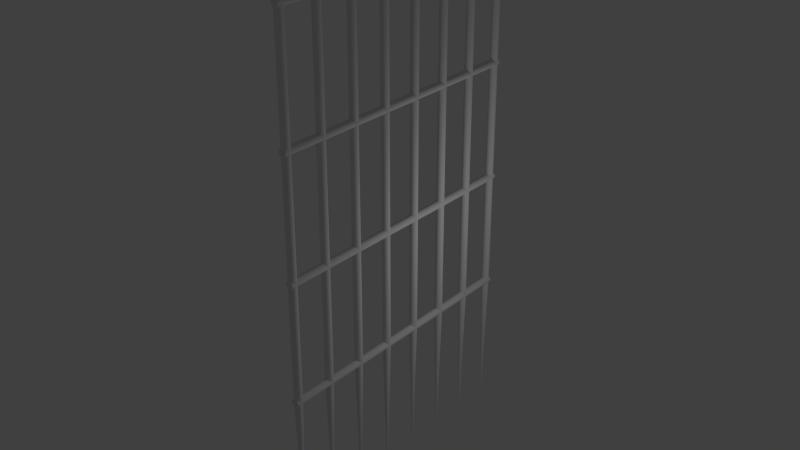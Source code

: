 # Source: Gate.blend  (saved by Blender 2.72.0; exported with 4.5.12 LTS)
import bpy
from mathutils import Matrix  # noqa: F401  (used for matrix-valued properties, if any)

bpy.ops.wm.read_factory_settings(use_empty=True)
scene = bpy.context.scene
scene.name = 'Scene'

# ---- collections
col_collection_1 = bpy.data.collections.new('Collection 1'); scene.collection.children.link(col_collection_1)

# ---- world
world_world = bpy.data.worlds.new('World'); scene.world = world_world
world_world.color = (0.05088, 0.05088, 0.05088)
world_world.use_sun_shadow = False
world_world.sun_shadow_jitter_overblur = 0.0
world_world.cycles.sampling_method = 'MANUAL'
world_world.cycles.sample_map_resolution = 256

# ---- lights
light_lamp = bpy.data.lights.new('Lamp', 'POINT')
light_lamp.transmission_factor = 0.0
light_lamp.cutoff_distance = 30.0
light_lamp.energy = 100.0
light_lamp.shadow_buffer_clip_start = 1.001
light_lamp.shadow_soft_size = 0.1
light_lamp.shadow_maximum_resolution = 0.006
light_lamp.use_absolute_resolution = True
light_lamp.cycles.use_multiple_importance_sampling = False

# ---- meshes
me_cylinder_006 = bpy.data.meshes.new('Cylinder.006')
me_cylinder_006.from_pydata([(-2.214e-07, -34.66, -1.0), (-2.214e-07, -34.66, 1.0), (0.1951, -34.68, -1.0), (0.1951, -34.68, 1.0), (0.3827, -34.74, -1.0), (0.3827, -34.74, 1.0), (0.5556, -34.83, -1.0), (0.5556, -34.83, 1.0), (0.7071, -34.95, -1.0), (0.7071, -34.95, 1.0), (0.8315, -35.1, -1.0), (0.8315, -35.1, 1.0), (0.9239, -35.28, -1.0), (0.9239, -35.28, 1.0), (0.9808, -35.46, -1.0), (0.9808, -35.46, 1.0), (1.0, -35.66, -1.0), (1.0, -35.66, 1.0), (0.9808, -35.85, -1.0), (0.9808, -35.85, 1.0), (0.9239, -36.04, -1.0), (0.9239, -36.04, 1.0), (0.8315, -36.21, -1.0), (0.8315, -36.21, 1.0), (0.7071, -36.37, -1.0), (0.7071, -36.37, 1.0), (0.5556, -36.49, -1.0), (0.5556, -36.49, 1.0), (0.3827, -36.58, -1.0), (0.3827, -36.58, 1.0), (0.1951, -36.64, -1.0), (0.1951, -36.64, 1.0), (-5.473e-07, -36.66, -1.0), (-5.473e-07, -36.66, 1.0), (-0.1951, -36.64, -1.0), (-0.1951, -36.64, 1.0), (-0.3827, -36.58, -1.0), (-0.3827, -36.58, 1.0), (-0.5556, -36.49, -1.0), (-0.5556, -36.49, 1.0), (-0.7071, -36.37, -1.0), (-0.7071, -36.37, 1.0), (-0.8315, -36.21, -1.0), (-0.8315, -36.21, 1.0), (-0.9239, -36.04, -1.0), (-0.9239, -36.04, 1.0), (-0.9808, -35.85, -1.0), (-0.9808, -35.85, 1.0), (-1.0, -35.66, -1.0), (-1.0, -35.66, 1.0), (-0.9808, -35.46, -1.0), (-0.9808, -35.46, 1.0), (-0.9239, -35.28, -1.0), (-0.9239, -35.28, 1.0), (-0.8315, -35.1, -1.0), (-0.8315, -35.1, 1.0), (-0.7071, -34.95, -1.0), (-0.7071, -34.95, 1.0), (-0.5556, -34.83, -1.0), (-0.5556, -34.83, 1.0), (-0.3827, -34.74, -1.0), (-0.3827, -34.74, 1.0), (-0.1951, -34.68, -1.0), (-0.1951, -34.68, 1.0), (6.528e-07, -35.66, -0.4444), (-0.1951, -35.66, -0.4439), (-0.3827, -35.66, -0.4423), (-0.5556, -35.66, -0.4398), (-0.7071, -35.66, -0.4363), (-0.8315, -35.66, -0.4321), (-0.9239, -35.66, -0.4273), (-0.9808, -35.66, -0.4221), (-1.0, -35.66, -0.4167), (-1.096e-06, -75.66, -0.4167), (-0.9808, -35.66, -0.4112), (-0.9239, -35.66, -0.406), (-0.8315, -35.66, -0.4012), (-0.7071, -35.66, -0.397), (-0.5556, -35.66, -0.3936), (-0.3827, -35.66, -0.391), (-0.1951, -35.66, -0.3894), (9.787e-07, -35.66, -0.3889), (0.1951, -35.66, -0.3894), (0.3827, -35.66, -0.391), (0.5556, -35.66, -0.3936), (0.7071, -35.66, -0.397), (0.8315, -35.66, -0.4012), (0.9239, -35.66, -0.406), (0.9808, -35.66, -0.4112), (1.0, -35.66, -0.4167), (0.9808, -35.66, -0.4221), (0.9239, -35.66, -0.4273), (0.8315, -35.66, -0.4321), (0.7071, -35.66, -0.4363), (0.5556, -35.66, -0.4398), (0.3827, -35.66, -0.4423), (0.1951, -35.66, -0.4439), (-2.214e-07, -35.66, -0.4444), (-2.214e-07, 64.34, -0.4444), (0.1951, -35.66, -0.4439), (0.1951, 64.34, -0.4439), (0.3827, -35.66, -0.4423), (0.3827, 64.34, -0.4423), (0.5556, -35.66, -0.4398), (0.5556, 64.34, -0.4398), (0.7071, -35.66, -0.4363), (0.7071, 64.34, -0.4363), (0.8315, -35.66, -0.4321), (0.8315, 64.34, -0.4321), (0.9239, -35.66, -0.4273), (0.9239, 64.34, -0.4273), (0.9808, -35.66, -0.4221), (0.9808, 64.34, -0.4221), (1.0, -35.66, -0.4167), (1.0, 64.34, -0.4167), (0.9808, -35.66, -0.4112), (0.9808, 64.34, -0.4112), (0.9239, -35.66, -0.406), (0.9239, 64.34, -0.406), (0.8315, -35.66, -0.4012), (0.8315, 64.34, -0.4012), (0.7071, -35.66, -0.397), (0.7071, 64.34, -0.397), (0.5556, -35.66, -0.3936), (0.5556, 64.34, -0.3936), (0.3827, -35.66, -0.391), (0.3827, 64.34, -0.391), (0.1951, -35.66, -0.3894), (0.1951, 64.34, -0.3894), (-5.473e-07, -35.66, -0.3889), (-5.473e-07, 64.34, -0.3889), (-0.1951, -35.66, -0.3894), (-0.1951, 64.34, -0.3894), (-0.3827, -35.66, -0.391), (-0.3827, 64.34, -0.391), (-0.5556, -35.66, -0.3936), (-0.5556, 64.34, -0.3936), (-0.7071, -35.66, -0.397), (-0.7071, 64.34, -0.397), (-0.8315, -35.66, -0.4012), (-0.8315, 64.34, -0.4012), (-0.9239, -35.66, -0.406), (-0.9239, 64.34, -0.406), (-0.9808, -35.66, -0.4112), (-0.9808, 64.34, -0.4112), (-1.0, -35.66, -0.4167), (-1.0, 64.34, -0.4167), (-0.9808, -35.66, -0.4221), (-0.9808, 64.34, -0.4221), (-0.9239, -35.66, -0.4273), (-0.9239, 64.34, -0.4273), (-0.8315, -35.66, -0.4321), (-0.8315, 64.34, -0.4321), (-0.7071, -35.66, -0.4363), (-0.7071, 64.34, -0.4363), (-0.5556, -35.66, -0.4398), (-0.5556, 64.34, -0.4398), (-0.3827, -35.66, -0.4423), (-0.3827, 64.34, -0.4423), (-0.1951, -35.66, -0.4439), (-0.1951, 64.34, -0.4439), (6.528e-07, -35.66, -0.1667), (-0.1951, -35.66, -0.1661), (-0.3827, -35.66, -0.1646), (-0.5556, -35.66, -0.162), (-0.7071, -35.66, -0.1585), (-0.8315, -35.66, -0.1543), (-0.9239, -35.66, -0.1495), (-0.9808, -35.66, -0.1443), (-1.0, -35.66, -0.1389), (-1.096e-06, -75.66, -0.1389), (-0.9808, -35.66, -0.1335), (-0.9239, -35.66, -0.1283), (-0.8315, -35.66, -0.1235), (-0.7071, -35.66, -0.1192), (-0.5556, -35.66, -0.1158), (-0.3827, -35.66, -0.1132), (-0.1951, -35.66, -0.1116), (9.787e-07, -35.66, -0.1111), (0.1951, -35.66, -0.1116), (0.3827, -35.66, -0.1132), (0.5556, -35.66, -0.1158), (0.7071, -35.66, -0.1192), (0.8315, -35.66, -0.1235), (0.9239, -35.66, -0.1283), (0.9808, -35.66, -0.1335), (1.0, -35.66, -0.1389), (0.9808, -35.66, -0.1443), (0.9239, -35.66, -0.1495), (0.8315, -35.66, -0.1543), (0.7071, -35.66, -0.1585), (0.5556, -35.66, -0.162), (0.3827, -35.66, -0.1646), (0.1951, -35.66, -0.1661), (-2.214e-07, -35.66, -0.1667), (-2.214e-07, 64.34, -0.1667), (0.1951, -35.66, -0.1661), (0.1951, 64.34, -0.1661), (0.3827, -35.66, -0.1646), (0.3827, 64.34, -0.1646), (0.5556, -35.66, -0.162), (0.5556, 64.34, -0.162), (0.7071, -35.66, -0.1585), (0.7071, 64.34, -0.1585), (0.8315, -35.66, -0.1543), (0.8315, 64.34, -0.1543), (0.9239, -35.66, -0.1495), (0.9239, 64.34, -0.1495), (0.9808, -35.66, -0.1443), (0.9808, 64.34, -0.1443), (1.0, -35.66, -0.1389), (1.0, 64.34, -0.1389), (0.9808, -35.66, -0.1335), (0.9808, 64.34, -0.1335), (0.9239, -35.66, -0.1283), (0.9239, 64.34, -0.1283), (0.8315, -35.66, -0.1235), (0.8315, 64.34, -0.1235), (0.7071, -35.66, -0.1192), (0.7071, 64.34, -0.1192), (0.5556, -35.66, -0.1158), (0.5556, 64.34, -0.1158), (0.3827, -35.66, -0.1132), (0.3827, 64.34, -0.1132), (0.1951, -35.66, -0.1116), (0.1951, 64.34, -0.1116), (-5.473e-07, -35.66, -0.1111), (-5.473e-07, 64.34, -0.1111), (-0.1951, -35.66, -0.1116), (-0.1951, 64.34, -0.1116), (-0.3827, -35.66, -0.1132), (-0.3827, 64.34, -0.1132), (-0.5556, -35.66, -0.1158), (-0.5556, 64.34, -0.1158), (-0.7071, -35.66, -0.1192), (-0.7071, 64.34, -0.1192), (-0.8315, -35.66, -0.1235), (-0.8315, 64.34, -0.1235), (-0.9239, -35.66, -0.1283), (-0.9239, 64.34, -0.1283), (-0.9808, -35.66, -0.1335), (-0.9808, 64.34, -0.1335), (-1.0, -35.66, -0.1389), (-1.0, 64.34, -0.1389), (-0.9808, -35.66, -0.1443), (-0.9808, 64.34, -0.1443), (-0.9239, -35.66, -0.1495), (-0.9239, 64.34, -0.1495), (-0.8315, -35.66, -0.1543), (-0.8315, 64.34, -0.1543), (-0.7071, -35.66, -0.1585), (-0.7071, 64.34, -0.1585), (-0.5556, -35.66, -0.162), (-0.5556, 64.34, -0.162), (-0.3827, -35.66, -0.1646), (-0.3827, 64.34, -0.1646), (-0.1951, -35.66, -0.1661), (-0.1951, 64.34, -0.1661), (6.528e-07, -35.66, -0.7222), (-0.1951, -35.66, -0.7217), (-0.3827, -35.66, -0.7201), (-0.5556, -35.66, -0.7175), (-0.7071, -35.66, -0.7141), (-0.8315, -35.66, -0.7099), (-0.9239, -35.66, -0.7051), (-0.9808, -35.66, -0.6999), (-1.0, -35.66, -0.6944), (-1.096e-06, -75.66, -0.6944), (-0.9808, -35.66, -0.689), (-0.9239, -35.66, -0.6838), (-0.8315, -35.66, -0.679), (-0.7071, -35.66, -0.6748), (-0.5556, -35.66, -0.6713), (-0.3827, -35.66, -0.6688), (-0.1951, -35.66, -0.6672), (9.787e-07, -35.66, -0.6667), (0.1951, -35.66, -0.6672), (0.3827, -35.66, -0.6688), (0.5556, -35.66, -0.6713), (0.7071, -35.66, -0.6748), (0.8315, -35.66, -0.679), (0.9239, -35.66, -0.6838), (0.9808, -35.66, -0.689), (1.0, -35.66, -0.6944), (0.9808, -35.66, -0.6999), (0.9239, -35.66, -0.7051), (0.8315, -35.66, -0.7099), (0.7071, -35.66, -0.7141), (0.5556, -35.66, -0.7175), (0.3827, -35.66, -0.7201), (0.1951, -35.66, -0.7217), (-2.214e-07, -35.66, -0.7222), (-2.214e-07, 64.34, -0.7222), (0.1951, -35.66, -0.7217), (0.1951, 64.34, -0.7217), (0.3827, -35.66, -0.7201), (0.3827, 64.34, -0.7201), (0.5556, -35.66, -0.7175), (0.5556, 64.34, -0.7175), (0.7071, -35.66, -0.7141), (0.7071, 64.34, -0.7141), (0.8315, -35.66, -0.7099), (0.8315, 64.34, -0.7099), (0.9239, -35.66, -0.7051), (0.9239, 64.34, -0.7051), (0.9808, -35.66, -0.6999), (0.9808, 64.34, -0.6999), (1.0, -35.66, -0.6944), (1.0, 64.34, -0.6944), (0.9808, -35.66, -0.689), (0.9808, 64.34, -0.689), (0.9239, -35.66, -0.6838), (0.9239, 64.34, -0.6838), (0.8315, -35.66, -0.679), (0.8315, 64.34, -0.679), (0.7071, -35.66, -0.6748), (0.7071, 64.34, -0.6748), (0.5556, -35.66, -0.6713), (0.5556, 64.34, -0.6713), (0.3827, -35.66, -0.6688), (0.3827, 64.34, -0.6688), (0.1951, -35.66, -0.6672), (0.1951, 64.34, -0.6672), (-5.473e-07, -35.66, -0.6667), (-5.473e-07, 64.34, -0.6667), (-0.1951, -35.66, -0.6672), (-0.1951, 64.34, -0.6672), (-0.3827, -35.66, -0.6688), (-0.3827, 64.34, -0.6688), (-0.5556, -35.66, -0.6713), (-0.5556, 64.34, -0.6713), (-0.7071, -35.66, -0.6748), (-0.7071, 64.34, -0.6748), (-0.8315, -35.66, -0.679), (-0.8315, 64.34, -0.679), (-0.9239, -35.66, -0.6838), (-0.9239, 64.34, -0.6838), (-0.9808, -35.66, -0.689), (-0.9808, 64.34, -0.689), (-1.0, -35.66, -0.6944), (-1.0, 64.34, -0.6944), (-0.9808, -35.66, -0.6999), (-0.9808, 64.34, -0.6999), (-0.9239, -35.66, -0.7051), (-0.9239, 64.34, -0.7051), (-0.8315, -35.66, -0.7099), (-0.8315, 64.34, -0.7099), (-0.7071, -35.66, -0.7141), (-0.7071, 64.34, -0.7141), (-0.5556, -35.66, -0.7175), (-0.5556, 64.34, -0.7175), (-0.3827, -35.66, -0.7201), (-0.3827, 64.34, -0.7201), (-0.1951, -35.66, -0.7217), (-0.1951, 64.34, -0.7217), (6.528e-07, -35.66, -1.0), (-0.1951, -35.66, -0.9995), (-0.3827, -35.66, -0.9979), (-0.5556, -35.66, -0.9953), (-0.7071, -35.66, -0.9919), (-0.8315, -35.66, -0.9877), (-0.9239, -35.66, -0.9829), (-0.9808, -35.66, -0.9776), (-1.0, -35.66, -0.9722), (-1.096e-06, -75.66, -0.9722), (-0.9808, -35.66, -0.9668), (-0.9239, -35.66, -0.9616), (-0.8315, -35.66, -0.9568), (-0.7071, -35.66, -0.9526), (-0.5556, -35.66, -0.9491), (-0.3827, -35.66, -0.9466), (-0.1951, -35.66, -0.945), (9.787e-07, -35.66, -0.9444), (0.1951, -35.66, -0.945), (0.3827, -35.66, -0.9466), (0.5556, -35.66, -0.9491), (0.7071, -35.66, -0.9526), (0.8315, -35.66, -0.9568), (0.9239, -35.66, -0.9616), (0.9808, -35.66, -0.9668), (1.0, -35.66, -0.9722), (0.9808, -35.66, -0.9776), (0.9239, -35.66, -0.9829), (0.8315, -35.66, -0.9877), (0.7071, -35.66, -0.9919), (0.5556, -35.66, -0.9953), (0.3827, -35.66, -0.9979), (0.1951, -35.66, -0.9995), (-2.214e-07, -35.66, -1.0), (-2.214e-07, 64.34, -1.0), (0.1951, -35.66, -0.9995), (0.1951, 64.34, -0.9995), (0.3827, -35.66, -0.9979), (0.3827, 64.34, -0.9979), (0.5556, -35.66, -0.9953), (0.5556, 64.34, -0.9953), (0.7071, -35.66, -0.9919), (0.7071, 64.34, -0.9919), (0.8315, -35.66, -0.9877), (0.8315, 64.34, -0.9877), (0.9239, -35.66, -0.9829), (0.9239, 64.34, -0.9829), (0.9808, -35.66, -0.9776), (0.9808, 64.34, -0.9776), (1.0, -35.66, -0.9722), (1.0, 64.34, -0.9722), (0.9808, -35.66, -0.9668), (0.9808, 64.34, -0.9668), (0.9239, -35.66, -0.9616), (0.9239, 64.34, -0.9616), (0.8315, -35.66, -0.9568), (0.8315, 64.34, -0.9568), (0.7071, -35.66, -0.9526), (0.7071, 64.34, -0.9526), (0.5556, -35.66, -0.9491), (0.5556, 64.34, -0.9491), (0.3827, -35.66, -0.9466), (0.3827, 64.34, -0.9466), (0.1951, -35.66, -0.945), (0.1951, 64.34, -0.945), (-5.473e-07, -35.66, -0.9444), (-5.473e-07, 64.34, -0.9444), (-0.1951, -35.66, -0.945), (-0.1951, 64.34, -0.945), (-0.3827, -35.66, -0.9466), (-0.3827, 64.34, -0.9466), (-0.5556, -35.66, -0.9491), (-0.5556, 64.34, -0.9491), (-0.7071, -35.66, -0.9526), (-0.7071, 64.34, -0.9526), (-0.8315, -35.66, -0.9568), (-0.8315, 64.34, -0.9568), (-0.9239, -35.66, -0.9616), (-0.9239, 64.34, -0.9616), (-0.9808, -35.66, -0.9668), (-0.9808, 64.34, -0.9668), (-1.0, -35.66, -0.9722), (-1.0, 64.34, -0.9722), (-0.9808, -35.66, -0.9776), (-0.9808, 64.34, -0.9776), (-0.9239, -35.66, -0.9829), (-0.9239, 64.34, -0.9829), (-0.8315, -35.66, -0.9877), (-0.8315, 64.34, -0.9877), (-0.7071, -35.66, -0.9919), (-0.7071, 64.34, -0.9919), (-0.5556, -35.66, -0.9953), (-0.5556, 64.34, -0.9953), (-0.3827, -35.66, -0.9979), (-0.3827, 64.34, -0.9979), (-0.1951, -35.66, -0.9995), (-0.1951, 64.34, -0.9995), (6.528e-07, -35.66, 0.6667), (-0.1951, -35.66, 0.6672), (-0.3827, -35.66, 0.6688), (-0.5556, -35.66, 0.6713), (-0.7071, -35.66, 0.6748), (-0.8315, -35.66, 0.679), (-0.9239, -35.66, 0.6838), (-0.9808, -35.66, 0.689), (-1.0, -35.66, 0.6944), (-1.096e-06, -75.66, 0.6944), (-0.9808, -35.66, 0.6999), (-0.9239, -35.66, 0.7051), (-0.8315, -35.66, 0.7099), (-0.7071, -35.66, 0.7141), (-0.5556, -35.66, 0.7175), (-0.3827, -35.66, 0.7201), (-0.1951, -35.66, 0.7217), (9.787e-07, -35.66, 0.7222), (0.1951, -35.66, 0.7217), (0.3827, -35.66, 0.7201), (0.5556, -35.66, 0.7175), (0.7071, -35.66, 0.7141), (0.8315, -35.66, 0.7099), (0.9239, -35.66, 0.7051), (0.9808, -35.66, 0.6999), (1.0, -35.66, 0.6944), (0.9808, -35.66, 0.689), (0.9239, -35.66, 0.6838), (0.8315, -35.66, 0.679), (0.7071, -35.66, 0.6748), (0.5556, -35.66, 0.6713), (0.3827, -35.66, 0.6688), (0.1951, -35.66, 0.6672), (-2.214e-07, -35.66, 0.6667), (-2.214e-07, 64.34, 0.6667), (0.1951, -35.66, 0.6672), (0.1951, 64.34, 0.6672), (0.3827, -35.66, 0.6688), (0.3827, 64.34, 0.6688), (0.5556, -35.66, 0.6713), (0.5556, 64.34, 0.6713), (0.7071, -35.66, 0.6748), (0.7071, 64.34, 0.6748), (0.8315, -35.66, 0.679), (0.8315, 64.34, 0.679), (0.9239, -35.66, 0.6838), (0.9239, 64.34, 0.6838), (0.9808, -35.66, 0.689), (0.9808, 64.34, 0.689), (1.0, -35.66, 0.6944), (1.0, 64.34, 0.6944), (0.9808, -35.66, 0.6999), (0.9808, 64.34, 0.6999), (0.9239, -35.66, 0.7051), (0.9239, 64.34, 0.7051), (0.8315, -35.66, 0.7099), (0.8315, 64.34, 0.7099), (0.7071, -35.66, 0.7141), (0.7071, 64.34, 0.7141), (0.5556, -35.66, 0.7175), (0.5556, 64.34, 0.7175), (0.3827, -35.66, 0.7201), (0.3827, 64.34, 0.7201), (0.1951, -35.66, 0.7217), (0.1951, 64.34, 0.7217), (-5.473e-07, -35.66, 0.7222), (-5.473e-07, 64.34, 0.7222), (-0.1951, -35.66, 0.7217), (-0.1951, 64.34, 0.7217), (-0.3827, -35.66, 0.7201), (-0.3827, 64.34, 0.7201), (-0.5556, -35.66, 0.7175), (-0.5556, 64.34, 0.7175), (-0.7071, -35.66, 0.7141), (-0.7071, 64.34, 0.7141), (-0.8315, -35.66, 0.7099), (-0.8315, 64.34, 0.7099), (-0.9239, -35.66, 0.7051), (-0.9239, 64.34, 0.7051), (-0.9808, -35.66, 0.6999), (-0.9808, 64.34, 0.6999), (-1.0, -35.66, 0.6944), (-1.0, 64.34, 0.6944), (-0.9808, -35.66, 0.689), (-0.9808, 64.34, 0.689), (-0.9239, -35.66, 0.6838), (-0.9239, 64.34, 0.6838), (-0.8315, -35.66, 0.679), (-0.8315, 64.34, 0.679), (-0.7071, -35.66, 0.6748), (-0.7071, 64.34, 0.6748), (-0.5556, -35.66, 0.6713), (-0.5556, 64.34, 0.6713), (-0.3827, -35.66, 0.6688), (-0.3827, 64.34, 0.6688), (-0.1951, -35.66, 0.6672), (-0.1951, 64.34, 0.6672), (6.528e-07, -35.66, 0.9444), (-0.1951, -35.66, 0.945), (-0.3827, -35.66, 0.9466), (-0.5556, -35.66, 0.9491), (-0.7071, -35.66, 0.9526), (-0.8315, -35.66, 0.9568), (-0.9239, -35.66, 0.9616), (-0.9808, -35.66, 0.9668), (-1.0, -35.66, 0.9722), (-1.096e-06, -75.66, 0.9722), (-0.9808, -35.66, 0.9776), (-0.9239, -35.66, 0.9829), (-0.8315, -35.66, 0.9877), (-0.7071, -35.66, 0.9919), (-0.5556, -35.66, 0.9953), (-0.3827, -35.66, 0.9979), (-0.1951, -35.66, 0.9995), (9.787e-07, -35.66, 1.0), (0.1951, -35.66, 0.9995), (0.3827, -35.66, 0.9979), (0.5556, -35.66, 0.9953), (0.7071, -35.66, 0.9919), (0.8315, -35.66, 0.9877), (0.9239, -35.66, 0.9829), (0.9808, -35.66, 0.9776), (1.0, -35.66, 0.9722), (0.9808, -35.66, 0.9668), (0.9239, -35.66, 0.9616), (0.8315, -35.66, 0.9568), (0.7071, -35.66, 0.9526), (0.5556, -35.66, 0.9491), (0.3827, -35.66, 0.9466), (0.1951, -35.66, 0.945), (-2.214e-07, -35.66, 0.9444), (-2.214e-07, 64.34, 0.9444), (0.1951, -35.66, 0.945), (0.1951, 64.34, 0.945), (0.3827, -35.66, 0.9466), (0.3827, 64.34, 0.9466), (0.5556, -35.66, 0.9491), (0.5556, 64.34, 0.9491), (0.7071, -35.66, 0.9526), (0.7071, 64.34, 0.9526), (0.8315, -35.66, 0.9568), (0.8315, 64.34, 0.9568), (0.9239, -35.66, 0.9616), (0.9239, 64.34, 0.9616), (0.9808, -35.66, 0.9668), (0.9808, 64.34, 0.9668), (1.0, -35.66, 0.9722), (1.0, 64.34, 0.9722), (0.9808, -35.66, 0.9776), (0.9808, 64.34, 0.9776), (0.9239, -35.66, 0.9829), (0.9239, 64.34, 0.9829), (0.8315, -35.66, 0.9877), (0.8315, 64.34, 0.9877), (0.7071, -35.66, 0.9919), (0.7071, 64.34, 0.9919), (0.5556, -35.66, 0.9953), (0.5556, 64.34, 0.9953), (0.3827, -35.66, 0.9979), (0.3827, 64.34, 0.9979), (0.1951, -35.66, 0.9995), (0.1951, 64.34, 0.9995), (-5.473e-07, -35.66, 1.0), (-5.473e-07, 64.34, 1.0), (-0.1951, -35.66, 0.9995), (-0.1951, 64.34, 0.9995), (-0.3827, -35.66, 0.9979), (-0.3827, 64.34, 0.9979), (-0.5556, -35.66, 0.9953), (-0.5556, 64.34, 0.9953), (-0.7071, -35.66, 0.9919), (-0.7071, 64.34, 0.9919), (-0.8315, -35.66, 0.9877), (-0.8315, 64.34, 0.9877), (-0.9239, -35.66, 0.9829), (-0.9239, 64.34, 0.9829), (-0.9808, -35.66, 0.9776), (-0.9808, 64.34, 0.9776), (-1.0, -35.66, 0.9722), (-1.0, 64.34, 0.9722), (-0.9808, -35.66, 0.9668), (-0.9808, 64.34, 0.9668), (-0.9239, -35.66, 0.9616), (-0.9239, 64.34, 0.9616), (-0.8315, -35.66, 0.9568), (-0.8315, 64.34, 0.9568), (-0.7071, -35.66, 0.9526), (-0.7071, 64.34, 0.9526), (-0.5556, -35.66, 0.9491), (-0.5556, 64.34, 0.9491), (-0.3827, -35.66, 0.9466), (-0.3827, 64.34, 0.9466), (-0.1951, -35.66, 0.945), (-0.1951, 64.34, 0.945), (6.528e-07, -35.66, 0.3889), (-0.1951, -35.66, 0.3894), (-0.3827, -35.66, 0.391), (-0.5556, -35.66, 0.3936), (-0.7071, -35.66, 0.397), (-0.8315, -35.66, 0.4012), (-0.9239, -35.66, 0.406), (-0.9808, -35.66, 0.4112), (-1.0, -35.66, 0.4167), (-1.096e-06, -75.66, 0.4167), (-0.9808, -35.66, 0.4221), (-0.9239, -35.66, 0.4273), (-0.8315, -35.66, 0.4321), (-0.7071, -35.66, 0.4363), (-0.5556, -35.66, 0.4398), (-0.3827, -35.66, 0.4423), (-0.1951, -35.66, 0.4439), (9.787e-07, -35.66, 0.4444), (0.1951, -35.66, 0.4439), (0.3827, -35.66, 0.4423), (0.5556, -35.66, 0.4398), (0.7071, -35.66, 0.4363), (0.8315, -35.66, 0.4321), (0.9239, -35.66, 0.4273), (0.9808, -35.66, 0.4221), (1.0, -35.66, 0.4167), (0.9808, -35.66, 0.4112), (0.9239, -35.66, 0.406), (0.8315, -35.66, 0.4012), (0.7071, -35.66, 0.397), (0.5556, -35.66, 0.3936), (0.3827, -35.66, 0.391), (0.1951, -35.66, 0.3894), (-2.214e-07, -35.66, 0.3889), (-2.214e-07, 64.34, 0.3889), (0.1951, -35.66, 0.3894), (0.1951, 64.34, 0.3894), (0.3827, -35.66, 0.391), (0.3827, 64.34, 0.391), (0.5556, -35.66, 0.3936), (0.5556, 64.34, 0.3936), (0.7071, -35.66, 0.397), (0.7071, 64.34, 0.397), (0.8315, -35.66, 0.4012), (0.8315, 64.34, 0.4012), (0.9239, -35.66, 0.406), (0.9239, 64.34, 0.406), (0.9808, -35.66, 0.4112), (0.9808, 64.34, 0.4112), (1.0, -35.66, 0.4167), (1.0, 64.34, 0.4167), (0.9808, -35.66, 0.4221), (0.9808, 64.34, 0.4221), (0.9239, -35.66, 0.4273), (0.9239, 64.34, 0.4273), (0.8315, -35.66, 0.4321), (0.8315, 64.34, 0.4321), (0.7071, -35.66, 0.4363), (0.7071, 64.34, 0.4363), (0.5556, -35.66, 0.4398), (0.5556, 64.34, 0.4398), (0.3827, -35.66, 0.4423), (0.3827, 64.34, 0.4423), (0.1951, -35.66, 0.4439), (0.1951, 64.34, 0.4439), (-5.473e-07, -35.66, 0.4444), (-5.473e-07, 64.34, 0.4444), (-0.1951, -35.66, 0.4439), (-0.1951, 64.34, 0.4439), (-0.3827, -35.66, 0.4423), (-0.3827, 64.34, 0.4423), (-0.5556, -35.66, 0.4398), (-0.5556, 64.34, 0.4398), (-0.7071, -35.66, 0.4363), (-0.7071, 64.34, 0.4363), (-0.8315, -35.66, 0.4321), (-0.8315, 64.34, 0.4321), (-0.9239, -35.66, 0.4273), (-0.9239, 64.34, 0.4273), (-0.9808, -35.66, 0.4221), (-0.9808, 64.34, 0.4221), (-1.0, -35.66, 0.4167), (-1.0, 64.34, 0.4167), (-0.9808, -35.66, 0.4112), (-0.9808, 64.34, 0.4112), (-0.9239, -35.66, 0.406), (-0.9239, 64.34, 0.406), (-0.8315, -35.66, 0.4012), (-0.8315, 64.34, 0.4012), (-0.7071, -35.66, 0.397), (-0.7071, 64.34, 0.397), (-0.5556, -35.66, 0.3936), (-0.5556, 64.34, 0.3936), (-0.3827, -35.66, 0.391), (-0.3827, 64.34, 0.391), (-0.1951, -35.66, 0.3894), (-0.1951, 64.34, 0.3894), (6.528e-07, -35.66, 0.1111), (-0.1951, -35.66, 0.1116), (-0.3827, -35.66, 0.1132), (-0.5556, -35.66, 0.1158), (-0.7071, -35.66, 0.1192), (-0.8315, -35.66, 0.1235), (-0.9239, -35.66, 0.1283), (-0.9808, -35.66, 0.1335), (-1.0, -35.66, 0.1389), (-1.096e-06, -75.66, 0.1389), (-0.9808, -35.66, 0.1443), (-0.9239, -35.66, 0.1495), (-0.8315, -35.66, 0.1543), (-0.7071, -35.66, 0.1585), (-0.5556, -35.66, 0.162), (-0.3827, -35.66, 0.1646), (-0.1951, -35.66, 0.1661), (9.787e-07, -35.66, 0.1667), (0.1951, -35.66, 0.1661), (0.3827, -35.66, 0.1646), (0.5556, -35.66, 0.162), (0.7071, -35.66, 0.1585), (0.8315, -35.66, 0.1543), (0.9239, -35.66, 0.1495), (0.9808, -35.66, 0.1443), (1.0, -35.66, 0.1389), (0.9808, -35.66, 0.1335), (0.9239, -35.66, 0.1283), (0.8315, -35.66, 0.1235), (0.7071, -35.66, 0.1192), (0.5556, -35.66, 0.1158), (0.3827, -35.66, 0.1132), (0.1951, -35.66, 0.1116), (-2.214e-07, -35.66, 0.1111), (-2.214e-07, 64.34, 0.1111), (0.1951, -35.66, 0.1116), (0.1951, 64.34, 0.1116), (0.3827, -35.66, 0.1132), (0.3827, 64.34, 0.1132), (0.5556, -35.66, 0.1158), (0.5556, 64.34, 0.1158), (0.7071, -35.66, 0.1192), (0.7071, 64.34, 0.1192), (0.8315, -35.66, 0.1235), (0.8315, 64.34, 0.1235), (0.9239, -35.66, 0.1283), (0.9239, 64.34, 0.1283), (0.9808, -35.66, 0.1335), (0.9808, 64.34, 0.1335), (1.0, -35.66, 0.1389), (1.0, 64.34, 0.1389), (0.9808, -35.66, 0.1443), (0.9808, 64.34, 0.1443), (0.9239, -35.66, 0.1495), (0.9239, 64.34, 0.1495), (0.8315, -35.66, 0.1543), (0.8315, 64.34, 0.1543), (0.7071, -35.66, 0.1585), (0.7071, 64.34, 0.1585), (0.5556, -35.66, 0.162), (0.5556, 64.34, 0.162), (0.3827, -35.66, 0.1646), (0.3827, 64.34, 0.1646), (0.1951, -35.66, 0.1661), (0.1951, 64.34, 0.1661), (-5.473e-07, -35.66, 0.1667), (-5.473e-07, 64.34, 0.1667), (-0.1951, -35.66, 0.1661), (-0.1951, 64.34, 0.1661), (-0.3827, -35.66, 0.1646), (-0.3827, 64.34, 0.1646), (-0.5556, -35.66, 0.162), (-0.5556, 64.34, 0.162), (-0.7071, -35.66, 0.1585), (-0.7071, 64.34, 0.1585), (-0.8315, -35.66, 0.1543), (-0.8315, 64.34, 0.1543), (-0.9239, -35.66, 0.1495), (-0.9239, 64.34, 0.1495), (-0.9808, -35.66, 0.1443), (-0.9808, 64.34, 0.1443), (-1.0, -35.66, 0.1389), (-1.0, 64.34, 0.1389), (-0.9808, -35.66, 0.1335), (-0.9808, 64.34, 0.1335), (-0.9239, -35.66, 0.1283), (-0.9239, 64.34, 0.1283), (-0.8315, -35.66, 0.1235), (-0.8315, 64.34, 0.1235), (-0.7071, -35.66, 0.1192), (-0.7071, 64.34, 0.1192), (-0.5556, -35.66, 0.1158), (-0.5556, 64.34, 0.1158), (-0.3827, -35.66, 0.1132), (-0.3827, 64.34, 0.1132), (-0.1951, -35.66, 0.1116), (-0.1951, 64.34, 0.1116), (-2.214e-07, 55.34, -1.0), (-2.214e-07, 55.34, 1.0), (0.1951, 55.32, -1.0), (0.1951, 55.32, 1.0), (0.3827, 55.26, -1.0), (0.3827, 55.26, 1.0), (0.5556, 55.17, -1.0), (0.5556, 55.17, 1.0), (0.7071, 55.05, -1.0), (0.7071, 55.05, 1.0), (0.8315, 54.9, -1.0), (0.8315, 54.9, 1.0), (0.9239, 54.72, -1.0), (0.9239, 54.72, 1.0), (0.9808, 54.54, -1.0), (0.9808, 54.54, 1.0), (1.0, 54.34, -1.0), (1.0, 54.34, 1.0), (0.9808, 54.15, -1.0), (0.9808, 54.15, 1.0), (0.9239, 53.96, -1.0), (0.9239, 53.96, 1.0), (0.8315, 53.79, -1.0), (0.8315, 53.79, 1.0), (0.7071, 53.63, -1.0), (0.7071, 53.63, 1.0), (0.5556, 53.51, -1.0), (0.5556, 53.51, 1.0), (0.3827, 53.42, -1.0), (0.3827, 53.42, 1.0), (0.1951, 53.36, -1.0), (0.1951, 53.36, 1.0), (-5.473e-07, 53.34, -1.0), (-5.473e-07, 53.34, 1.0), (-0.1951, 53.36, -1.0), (-0.1951, 53.36, 1.0), (-0.3827, 53.42, -1.0), (-0.3827, 53.42, 1.0), (-0.5556, 53.51, -1.0), (-0.5556, 53.51, 1.0), (-0.7071, 53.63, -1.0), (-0.7071, 53.63, 1.0), (-0.8315, 53.79, -1.0), (-0.8315, 53.79, 1.0), (-0.9239, 53.96, -1.0), (-0.9239, 53.96, 1.0), (-0.9808, 54.15, -1.0), (-0.9808, 54.15, 1.0), (-1.0, 54.34, -1.0), (-1.0, 54.34, 1.0), (-0.9808, 54.54, -1.0), (-0.9808, 54.54, 1.0), (-0.9239, 54.72, -1.0), (-0.9239, 54.72, 1.0), (-0.8315, 54.9, -1.0), (-0.8315, 54.9, 1.0), (-0.7071, 55.05, -1.0), (-0.7071, 55.05, 1.0), (-0.5556, 55.17, -1.0), (-0.5556, 55.17, 1.0), (-0.3827, 55.26, -1.0), (-0.3827, 55.26, 1.0), (-0.1951, 55.32, -1.0), (-0.1951, 55.32, 1.0), (-2.214e-07, -4.659, -1.0), (-2.214e-07, -4.659, 1.0), (0.1951, -4.678, -1.0), (0.1951, -4.678, 1.0), (0.3827, -4.735, -1.0), (0.3827, -4.735, 1.0), (0.5556, -4.827, -1.0), (0.5556, -4.827, 1.0), (0.7071, -4.952, -1.0), (0.7071, -4.952, 1.0), (0.8315, -5.103, -1.0), (0.8315, -5.103, 1.0), (0.9239, -5.276, -1.0), (0.9239, -5.276, 1.0), (0.9808, -5.464, -1.0), (0.9808, -5.464, 1.0), (1.0, -5.659, -1.0), (1.0, -5.659, 1.0), (0.9808, -5.854, -1.0), (0.9808, -5.854, 1.0), (0.9239, -6.042, -1.0), (0.9239, -6.042, 1.0), (0.8315, -6.214, -1.0), (0.8315, -6.214, 1.0), (0.7071, -6.366, -1.0), (0.7071, -6.366, 1.0), (0.5556, -6.49, -1.0), (0.5556, -6.49, 1.0), (0.3827, -6.583, -1.0), (0.3827, -6.583, 1.0), (0.1951, -6.64, -1.0), (0.1951, -6.64, 1.0), (-5.473e-07, -6.659, -1.0), (-5.473e-07, -6.659, 1.0), (-0.1951, -6.64, -1.0), (-0.1951, -6.64, 1.0), (-0.3827, -6.583, -1.0), (-0.3827, -6.583, 1.0), (-0.5556, -6.49, -1.0), (-0.5556, -6.49, 1.0), (-0.7071, -6.366, -1.0), (-0.7071, -6.366, 1.0), (-0.8315, -6.214, -1.0), (-0.8315, -6.214, 1.0), (-0.9239, -6.042, -1.0), (-0.9239, -6.042, 1.0), (-0.9808, -5.854, -1.0), (-0.9808, -5.854, 1.0), (-1.0, -5.659, -1.0), (-1.0, -5.659, 1.0), (-0.9808, -5.464, -1.0), (-0.9808, -5.464, 1.0), (-0.9239, -5.276, -1.0), (-0.9239, -5.276, 1.0), (-0.8315, -5.103, -1.0), (-0.8315, -5.103, 1.0), (-0.7071, -4.952, -1.0), (-0.7071, -4.952, 1.0), (-0.5556, -4.827, -1.0), (-0.5556, -4.827, 1.0), (-0.3827, -4.735, -1.0), (-0.3827, -4.735, 1.0), (-0.1951, -4.678, -1.0), (-0.1951, -4.678, 1.0), (-2.214e-07, 25.34, -1.0), (-2.214e-07, 25.34, 1.0), (0.1951, 25.32, -1.0), (0.1951, 25.32, 1.0), (0.3827, 25.26, -1.0), (0.3827, 25.26, 1.0), (0.5556, 25.17, -1.0), (0.5556, 25.17, 1.0), (0.7071, 25.05, -1.0), (0.7071, 25.05, 1.0), (0.8315, 24.9, -1.0), (0.8315, 24.9, 1.0), (0.9239, 24.72, -1.0), (0.9239, 24.72, 1.0), (0.9808, 24.54, -1.0), (0.9808, 24.54, 1.0), (1.0, 24.34, -1.0), (1.0, 24.34, 1.0), (0.9808, 24.15, -1.0), (0.9808, 24.15, 1.0), (0.9239, 23.96, -1.0), (0.9239, 23.96, 1.0), (0.8315, 23.79, -1.0), (0.8315, 23.79, 1.0), (0.7071, 23.63, -1.0), (0.7071, 23.63, 1.0), (0.5556, 23.51, -1.0), (0.5556, 23.51, 1.0), (0.3827, 23.42, -1.0), (0.3827, 23.42, 1.0), (0.1951, 23.36, -1.0), (0.1951, 23.36, 1.0), (-5.473e-07, 23.34, -1.0), (-5.473e-07, 23.34, 1.0), (-0.1951, 23.36, -1.0), (-0.1951, 23.36, 1.0), (-0.3827, 23.42, -1.0), (-0.3827, 23.42, 1.0), (-0.5556, 23.51, -1.0), (-0.5556, 23.51, 1.0), (-0.7071, 23.63, -1.0), (-0.7071, 23.63, 1.0), (-0.8315, 23.79, -1.0), (-0.8315, 23.79, 1.0), (-0.9239, 23.96, -1.0), (-0.9239, 23.96, 1.0), (-0.9808, 24.15, -1.0), (-0.9808, 24.15, 1.0), (-1.0, 24.34, -1.0), (-1.0, 24.34, 1.0), (-0.9808, 24.54, -1.0), (-0.9808, 24.54, 1.0), (-0.9239, 24.72, -1.0), (-0.9239, 24.72, 1.0), (-0.8315, 24.9, -1.0), (-0.8315, 24.9, 1.0), (-0.7071, 25.05, -1.0), (-0.7071, 25.05, 1.0), (-0.5556, 25.17, -1.0), (-0.5556, 25.17, 1.0), (-0.3827, 25.26, -1.0), (-0.3827, 25.26, 1.0), (-0.1951, 25.32, -1.0), (-0.1951, 25.32, 1.0)], [], [(0, 1, 3, 2), (2, 3, 5, 4), (4, 5, 7, 6), (6, 7, 9, 8), (8, 9, 11, 10), (10, 11, 13, 12), (12, 13, 15, 14), (14, 15, 17, 16), (16, 17, 19, 18), (18, 19, 21, 20), (20, 21, 23, 22), (22, 23, 25, 24), (24, 25, 27, 26), (26, 27, 29, 28), (28, 29, 31, 30), (30, 31, 33, 32), (32, 33, 35, 34), (34, 35, 37, 36), (36, 37, 39, 38), (38, 39, 41, 40), (40, 41, 43, 42), (42, 43, 45, 44), (44, 45, 47, 46), (46, 47, 49, 48), (48, 49, 51, 50), (50, 51, 53, 52), (52, 53, 55, 54), (54, 55, 57, 56), (56, 57, 59, 58), (58, 59, 61, 60), (3, 1, 63, 61, 59, 57, 55, 53, 51, 49, 47, 45, 43, 41, 39, 37, 35, 33, 31, 29, 27, 25, 23, 21, 19, 17, 15, 13, 11, 9, 7, 5), (62, 63, 1, 0), (60, 61, 63, 62), (0, 2, 4, 6, 8, 10, 12, 14, 16, 18, 20, 22, 24, 26, 28, 30, 32, 34, 36, 38, 40, 42, 44, 46, 48, 50, 52, 54, 56, 58, 60, 62), (95, 73, 96), (64, 73, 65), (94, 73, 95), (93, 73, 94), (92, 73, 93), (91, 73, 92), (90, 73, 91), (89, 73, 90), (88, 73, 89), (87, 73, 88), (86, 73, 87), (85, 73, 86), (84, 73, 85), (83, 73, 84), (82, 73, 83), (81, 73, 82), (80, 73, 81), (79, 73, 80), (78, 73, 79), (77, 73, 78), (76, 73, 77), (75, 73, 76), (74, 73, 75), (72, 73, 74), (71, 73, 72), (70, 73, 71), (69, 73, 70), (68, 73, 69), (67, 73, 68), (66, 73, 67), (96, 73, 64), (65, 73, 66), (64, 65, 66, 67, 68, 69, 70, 71, 72, 74, 75, 76, 77, 78, 79, 80, 81, 82, 83, 84, 85, 86, 87, 88, 89, 90, 91, 92, 93, 94, 95, 96), (97, 98, 100, 99), (99, 100, 102, 101), (101, 102, 104, 103), (103, 104, 106, 105), (105, 106, 108, 107), (107, 108, 110, 109), (109, 110, 112, 111), (111, 112, 114, 113), (113, 114, 116, 115), (115, 116, 118, 117), (117, 118, 120, 119), (119, 120, 122, 121), (121, 122, 124, 123), (123, 124, 126, 125), (125, 126, 128, 127), (127, 128, 130, 129), (129, 130, 132, 131), (131, 132, 134, 133), (133, 134, 136, 135), (135, 136, 138, 137), (137, 138, 140, 139), (139, 140, 142, 141), (141, 142, 144, 143), (143, 144, 146, 145), (145, 146, 148, 147), (147, 148, 150, 149), (149, 150, 152, 151), (151, 152, 154, 153), (153, 154, 156, 155), (155, 156, 158, 157), (100, 98, 160, 158, 156, 154, 152, 150, 148, 146, 144, 142, 140, 138, 136, 134, 132, 130, 128, 126, 124, 122, 120, 118, 116, 114, 112, 110, 108, 106, 104, 102), (159, 160, 98, 97), (157, 158, 160, 159), (97, 99, 101, 103, 105, 107, 109, 111, 113, 115, 117, 119, 121, 123, 125, 127, 129, 131, 133, 135, 137, 139, 141, 143, 145, 147, 149, 151, 153, 155, 157, 159), (192, 170, 193), (161, 170, 162), (191, 170, 192), (190, 170, 191), (189, 170, 190), (188, 170, 189), (187, 170, 188), (186, 170, 187), (185, 170, 186), (184, 170, 185), (183, 170, 184), (182, 170, 183), (181, 170, 182), (180, 170, 181), (179, 170, 180), (178, 170, 179), (177, 170, 178), (176, 170, 177), (175, 170, 176), (174, 170, 175), (173, 170, 174), (172, 170, 173), (171, 170, 172), (169, 170, 171), (168, 170, 169), (167, 170, 168), (166, 170, 167), (165, 170, 166), (164, 170, 165), (163, 170, 164), (193, 170, 161), (162, 170, 163), (161, 162, 163, 164, 165, 166, 167, 168, 169, 171, 172, 173, 174, 175, 176, 177, 178, 179, 180, 181, 182, 183, 184, 185, 186, 187, 188, 189, 190, 191, 192, 193), (194, 195, 197, 196), (196, 197, 199, 198), (198, 199, 201, 200), (200, 201, 203, 202), (202, 203, 205, 204), (204, 205, 207, 206), (206, 207, 209, 208), (208, 209, 211, 210), (210, 211, 213, 212), (212, 213, 215, 214), (214, 215, 217, 216), (216, 217, 219, 218), (218, 219, 221, 220), (220, 221, 223, 222), (222, 223, 225, 224), (224, 225, 227, 226), (226, 227, 229, 228), (228, 229, 231, 230), (230, 231, 233, 232), (232, 233, 235, 234), (234, 235, 237, 236), (236, 237, 239, 238), (238, 239, 241, 240), (240, 241, 243, 242), (242, 243, 245, 244), (244, 245, 247, 246), (246, 247, 249, 248), (248, 249, 251, 250), (250, 251, 253, 252), (252, 253, 255, 254), (197, 195, 257, 255, 253, 251, 249, 247, 245, 243, 241, 239, 237, 235, 233, 231, 229, 227, 225, 223, 221, 219, 217, 215, 213, 211, 209, 207, 205, 203, 201, 199), (256, 257, 195, 194), (254, 255, 257, 256), (194, 196, 198, 200, 202, 204, 206, 208, 210, 212, 214, 216, 218, 220, 222, 224, 226, 228, 230, 232, 234, 236, 238, 240, 242, 244, 246, 248, 250, 252, 254, 256), (289, 267, 290), (258, 267, 259), (288, 267, 289), (287, 267, 288), (286, 267, 287), (285, 267, 286), (284, 267, 285), (283, 267, 284), (282, 267, 283), (281, 267, 282), (280, 267, 281), (279, 267, 280), (278, 267, 279), (277, 267, 278), (276, 267, 277), (275, 267, 276), (274, 267, 275), (273, 267, 274), (272, 267, 273), (271, 267, 272), (270, 267, 271), (269, 267, 270), (268, 267, 269), (266, 267, 268), (265, 267, 266), (264, 267, 265), (263, 267, 264), (262, 267, 263), (261, 267, 262), (260, 267, 261), (290, 267, 258), (259, 267, 260), (258, 259, 260, 261, 262, 263, 264, 265, 266, 268, 269, 270, 271, 272, 273, 274, 275, 276, 277, 278, 279, 280, 281, 282, 283, 284, 285, 286, 287, 288, 289, 290), (291, 292, 294, 293), (293, 294, 296, 295), (295, 296, 298, 297), (297, 298, 300, 299), (299, 300, 302, 301), (301, 302, 304, 303), (303, 304, 306, 305), (305, 306, 308, 307), (307, 308, 310, 309), (309, 310, 312, 311), (311, 312, 314, 313), (313, 314, 316, 315), (315, 316, 318, 317), (317, 318, 320, 319), (319, 320, 322, 321), (321, 322, 324, 323), (323, 324, 326, 325), (325, 326, 328, 327), (327, 328, 330, 329), (329, 330, 332, 331), (331, 332, 334, 333), (333, 334, 336, 335), (335, 336, 338, 337), (337, 338, 340, 339), (339, 340, 342, 341), (341, 342, 344, 343), (343, 344, 346, 345), (345, 346, 348, 347), (347, 348, 350, 349), (349, 350, 352, 351), (294, 292, 354, 352, 350, 348, 346, 344, 342, 340, 338, 336, 334, 332, 330, 328, 326, 324, 322, 320, 318, 316, 314, 312, 310, 308, 306, 304, 302, 300, 298, 296), (353, 354, 292, 291), (351, 352, 354, 353), (291, 293, 295, 297, 299, 301, 303, 305, 307, 309, 311, 313, 315, 317, 319, 321, 323, 325, 327, 329, 331, 333, 335, 337, 339, 341, 343, 345, 347, 349, 351, 353), (386, 364, 387), (355, 364, 356), (385, 364, 386), (384, 364, 385), (383, 364, 384), (382, 364, 383), (381, 364, 382), (380, 364, 381), (379, 364, 380), (378, 364, 379), (377, 364, 378), (376, 364, 377), (375, 364, 376), (374, 364, 375), (373, 364, 374), (372, 364, 373), (371, 364, 372), (370, 364, 371), (369, 364, 370), (368, 364, 369), (367, 364, 368), (366, 364, 367), (365, 364, 366), (363, 364, 365), (362, 364, 363), (361, 364, 362), (360, 364, 361), (359, 364, 360), (358, 364, 359), (357, 364, 358), (387, 364, 355), (356, 364, 357), (355, 356, 357, 358, 359, 360, 361, 362, 363, 365, 366, 367, 368, 369, 370, 371, 372, 373, 374, 375, 376, 377, 378, 379, 380, 381, 382, 383, 384, 385, 386, 387), (388, 389, 391, 390), (390, 391, 393, 392), (392, 393, 395, 394), (394, 395, 397, 396), (396, 397, 399, 398), (398, 399, 401, 400), (400, 401, 403, 402), (402, 403, 405, 404), (404, 405, 407, 406), (406, 407, 409, 408), (408, 409, 411, 410), (410, 411, 413, 412), (412, 413, 415, 414), (414, 415, 417, 416), (416, 417, 419, 418), (418, 419, 421, 420), (420, 421, 423, 422), (422, 423, 425, 424), (424, 425, 427, 426), (426, 427, 429, 428), (428, 429, 431, 430), (430, 431, 433, 432), (432, 433, 435, 434), (434, 435, 437, 436), (436, 437, 439, 438), (438, 439, 441, 440), (440, 441, 443, 442), (442, 443, 445, 444), (444, 445, 447, 446), (446, 447, 449, 448), (391, 389, 451, 449, 447, 445, 443, 441, 439, 437, 435, 433, 431, 429, 427, 425, 423, 421, 419, 417, 415, 413, 411, 409, 407, 405, 403, 401, 399, 397, 395, 393), (450, 451, 389, 388), (448, 449, 451, 450), (388, 390, 392, 394, 396, 398, 400, 402, 404, 406, 408, 410, 412, 414, 416, 418, 420, 422, 424, 426, 428, 430, 432, 434, 436, 438, 440, 442, 444, 446, 448, 450), (483, 461, 484), (452, 461, 453), (482, 461, 483), (481, 461, 482), (480, 461, 481), (479, 461, 480), (478, 461, 479), (477, 461, 478), (476, 461, 477), (475, 461, 476), (474, 461, 475), (473, 461, 474), (472, 461, 473), (471, 461, 472), (470, 461, 471), (469, 461, 470), (468, 461, 469), (467, 461, 468), (466, 461, 467), (465, 461, 466), (464, 461, 465), (463, 461, 464), (462, 461, 463), (460, 461, 462), (459, 461, 460), (458, 461, 459), (457, 461, 458), (456, 461, 457), (455, 461, 456), (454, 461, 455), (484, 461, 452), (453, 461, 454), (452, 453, 454, 455, 456, 457, 458, 459, 460, 462, 463, 464, 465, 466, 467, 468, 469, 470, 471, 472, 473, 474, 475, 476, 477, 478, 479, 480, 481, 482, 483, 484), (485, 486, 488, 487), (487, 488, 490, 489), (489, 490, 492, 491), (491, 492, 494, 493), (493, 494, 496, 495), (495, 496, 498, 497), (497, 498, 500, 499), (499, 500, 502, 501), (501, 502, 504, 503), (503, 504, 506, 505), (505, 506, 508, 507), (507, 508, 510, 509), (509, 510, 512, 511), (511, 512, 514, 513), (513, 514, 516, 515), (515, 516, 518, 517), (517, 518, 520, 519), (519, 520, 522, 521), (521, 522, 524, 523), (523, 524, 526, 525), (525, 526, 528, 527), (527, 528, 530, 529), (529, 530, 532, 531), (531, 532, 534, 533), (533, 534, 536, 535), (535, 536, 538, 537), (537, 538, 540, 539), (539, 540, 542, 541), (541, 542, 544, 543), (543, 544, 546, 545), (488, 486, 548, 546, 544, 542, 540, 538, 536, 534, 532, 530, 528, 526, 524, 522, 520, 518, 516, 514, 512, 510, 508, 506, 504, 502, 500, 498, 496, 494, 492, 490), (547, 548, 486, 485), (545, 546, 548, 547), (485, 487, 489, 491, 493, 495, 497, 499, 501, 503, 505, 507, 509, 511, 513, 515, 517, 519, 521, 523, 525, 527, 529, 531, 533, 535, 537, 539, 541, 543, 545, 547), (580, 558, 581), (549, 558, 550), (579, 558, 580), (578, 558, 579), (577, 558, 578), (576, 558, 577), (575, 558, 576), (574, 558, 575), (573, 558, 574), (572, 558, 573), (571, 558, 572), (570, 558, 571), (569, 558, 570), (568, 558, 569), (567, 558, 568), (566, 558, 567), (565, 558, 566), (564, 558, 565), (563, 558, 564), (562, 558, 563), (561, 558, 562), (560, 558, 561), (559, 558, 560), (557, 558, 559), (556, 558, 557), (555, 558, 556), (554, 558, 555), (553, 558, 554), (552, 558, 553), (551, 558, 552), (581, 558, 549), (550, 558, 551), (549, 550, 551, 552, 553, 554, 555, 556, 557, 559, 560, 561, 562, 563, 564, 565, 566, 567, 568, 569, 570, 571, 572, 573, 574, 575, 576, 577, 578, 579, 580, 581), (582, 583, 585, 584), (584, 585, 587, 586), (586, 587, 589, 588), (588, 589, 591, 590), (590, 591, 593, 592), (592, 593, 595, 594), (594, 595, 597, 596), (596, 597, 599, 598), (598, 599, 601, 600), (600, 601, 603, 602), (602, 603, 605, 604), (604, 605, 607, 606), (606, 607, 609, 608), (608, 609, 611, 610), (610, 611, 613, 612), (612, 613, 615, 614), (614, 615, 617, 616), (616, 617, 619, 618), (618, 619, 621, 620), (620, 621, 623, 622), (622, 623, 625, 624), (624, 625, 627, 626), (626, 627, 629, 628), (628, 629, 631, 630), (630, 631, 633, 632), (632, 633, 635, 634), (634, 635, 637, 636), (636, 637, 639, 638), (638, 639, 641, 640), (640, 641, 643, 642), (585, 583, 645, 643, 641, 639, 637, 635, 633, 631, 629, 627, 625, 623, 621, 619, 617, 615, 613, 611, 609, 607, 605, 603, 601, 599, 597, 595, 593, 591, 589, 587), (644, 645, 583, 582), (642, 643, 645, 644), (582, 584, 586, 588, 590, 592, 594, 596, 598, 600, 602, 604, 606, 608, 610, 612, 614, 616, 618, 620, 622, 624, 626, 628, 630, 632, 634, 636, 638, 640, 642, 644), (677, 655, 678), (646, 655, 647), (676, 655, 677), (675, 655, 676), (674, 655, 675), (673, 655, 674), (672, 655, 673), (671, 655, 672), (670, 655, 671), (669, 655, 670), (668, 655, 669), (667, 655, 668), (666, 655, 667), (665, 655, 666), (664, 655, 665), (663, 655, 664), (662, 655, 663), (661, 655, 662), (660, 655, 661), (659, 655, 660), (658, 655, 659), (657, 655, 658), (656, 655, 657), (654, 655, 656), (653, 655, 654), (652, 655, 653), (651, 655, 652), (650, 655, 651), (649, 655, 650), (648, 655, 649), (678, 655, 646), (647, 655, 648), (646, 647, 648, 649, 650, 651, 652, 653, 654, 656, 657, 658, 659, 660, 661, 662, 663, 664, 665, 666, 667, 668, 669, 670, 671, 672, 673, 674, 675, 676, 677, 678), (679, 680, 682, 681), (681, 682, 684, 683), (683, 684, 686, 685), (685, 686, 688, 687), (687, 688, 690, 689), (689, 690, 692, 691), (691, 692, 694, 693), (693, 694, 696, 695), (695, 696, 698, 697), (697, 698, 700, 699), (699, 700, 702, 701), (701, 702, 704, 703), (703, 704, 706, 705), (705, 706, 708, 707), (707, 708, 710, 709), (709, 710, 712, 711), (711, 712, 714, 713), (713, 714, 716, 715), (715, 716, 718, 717), (717, 718, 720, 719), (719, 720, 722, 721), (721, 722, 724, 723), (723, 724, 726, 725), (725, 726, 728, 727), (727, 728, 730, 729), (729, 730, 732, 731), (731, 732, 734, 733), (733, 734, 736, 735), (735, 736, 738, 737), (737, 738, 740, 739), (682, 680, 742, 740, 738, 736, 734, 732, 730, 728, 726, 724, 722, 720, 718, 716, 714, 712, 710, 708, 706, 704, 702, 700, 698, 696, 694, 692, 690, 688, 686, 684), (741, 742, 680, 679), (739, 740, 742, 741), (679, 681, 683, 685, 687, 689, 691, 693, 695, 697, 699, 701, 703, 705, 707, 709, 711, 713, 715, 717, 719, 721, 723, 725, 727, 729, 731, 733, 735, 737, 739, 741), (774, 752, 775), (743, 752, 744), (773, 752, 774), (772, 752, 773), (771, 752, 772), (770, 752, 771), (769, 752, 770), (768, 752, 769), (767, 752, 768), (766, 752, 767), (765, 752, 766), (764, 752, 765), (763, 752, 764), (762, 752, 763), (761, 752, 762), (760, 752, 761), (759, 752, 760), (758, 752, 759), (757, 752, 758), (756, 752, 757), (755, 752, 756), (754, 752, 755), (753, 752, 754), (751, 752, 753), (750, 752, 751), (749, 752, 750), (748, 752, 749), (747, 752, 748), (746, 752, 747), (745, 752, 746), (775, 752, 743), (744, 752, 745), (743, 744, 745, 746, 747, 748, 749, 750, 751, 753, 754, 755, 756, 757, 758, 759, 760, 761, 762, 763, 764, 765, 766, 767, 768, 769, 770, 771, 772, 773, 774, 775), (776, 777, 779, 778), (778, 779, 781, 780), (780, 781, 783, 782), (782, 783, 785, 784), (784, 785, 787, 786), (786, 787, 789, 788), (788, 789, 791, 790), (790, 791, 793, 792), (792, 793, 795, 794), (794, 795, 797, 796), (796, 797, 799, 798), (798, 799, 801, 800), (800, 801, 803, 802), (802, 803, 805, 804), (804, 805, 807, 806), (806, 807, 809, 808), (808, 809, 811, 810), (810, 811, 813, 812), (812, 813, 815, 814), (814, 815, 817, 816), (816, 817, 819, 818), (818, 819, 821, 820), (820, 821, 823, 822), (822, 823, 825, 824), (824, 825, 827, 826), (826, 827, 829, 828), (828, 829, 831, 830), (830, 831, 833, 832), (832, 833, 835, 834), (834, 835, 837, 836), (779, 777, 839, 837, 835, 833, 831, 829, 827, 825, 823, 821, 819, 817, 815, 813, 811, 809, 807, 805, 803, 801, 799, 797, 795, 793, 791, 789, 787, 785, 783, 781), (838, 839, 777, 776), (836, 837, 839, 838), (776, 778, 780, 782, 784, 786, 788, 790, 792, 794, 796, 798, 800, 802, 804, 806, 808, 810, 812, 814, 816, 818, 820, 822, 824, 826, 828, 830, 832, 834, 836, 838), (840, 841, 843, 842), (842, 843, 845, 844), (844, 845, 847, 846), (846, 847, 849, 848), (848, 849, 851, 850), (850, 851, 853, 852), (852, 853, 855, 854), (854, 855, 857, 856), (856, 857, 859, 858), (858, 859, 861, 860), (860, 861, 863, 862), (862, 863, 865, 864), (864, 865, 867, 866), (866, 867, 869, 868), (868, 869, 871, 870), (870, 871, 873, 872), (872, 873, 875, 874), (874, 875, 877, 876), (876, 877, 879, 878), (878, 879, 881, 880), (880, 881, 883, 882), (882, 883, 885, 884), (884, 885, 887, 886), (886, 887, 889, 888), (888, 889, 891, 890), (890, 891, 893, 892), (892, 893, 895, 894), (894, 895, 897, 896), (896, 897, 899, 898), (898, 899, 901, 900), (843, 841, 903, 901, 899, 897, 895, 893, 891, 889, 887, 885, 883, 881, 879, 877, 875, 873, 871, 869, 867, 865, 863, 861, 859, 857, 855, 853, 851, 849, 847, 845), (902, 903, 841, 840), (900, 901, 903, 902), (840, 842, 844, 846, 848, 850, 852, 854, 856, 858, 860, 862, 864, 866, 868, 870, 872, 874, 876, 878, 880, 882, 884, 886, 888, 890, 892, 894, 896, 898, 900, 902), (904, 905, 907, 906), (906, 907, 909, 908), (908, 909, 911, 910), (910, 911, 913, 912), (912, 913, 915, 914), (914, 915, 917, 916), (916, 917, 919, 918), (918, 919, 921, 920), (920, 921, 923, 922), (922, 923, 925, 924), (924, 925, 927, 926), (926, 927, 929, 928), (928, 929, 931, 930), (930, 931, 933, 932), (932, 933, 935, 934), (934, 935, 937, 936), (936, 937, 939, 938), (938, 939, 941, 940), (940, 941, 943, 942), (942, 943, 945, 944), (944, 945, 947, 946), (946, 947, 949, 948), (948, 949, 951, 950), (950, 951, 953, 952), (952, 953, 955, 954), (954, 955, 957, 956), (956, 957, 959, 958), (958, 959, 961, 960), (960, 961, 963, 962), (962, 963, 965, 964), (907, 905, 967, 965, 963, 961, 959, 957, 955, 953, 951, 949, 947, 945, 943, 941, 939, 937, 935, 933, 931, 929, 927, 925, 923, 921, 919, 917, 915, 913, 911, 909), (966, 967, 905, 904), (964, 965, 967, 966), (904, 906, 908, 910, 912, 914, 916, 918, 920, 922, 924, 926, 928, 930, 932, 934, 936, 938, 940, 942, 944, 946, 948, 950, 952, 954, 956, 958, 960, 962, 964, 966), (968, 969, 971, 970), (970, 971, 973, 972), (972, 973, 975, 974), (974, 975, 977, 976), (976, 977, 979, 978), (978, 979, 981, 980), (980, 981, 983, 982), (982, 983, 985, 984), (984, 985, 987, 986), (986, 987, 989, 988), (988, 989, 991, 990), (990, 991, 993, 992), (992, 993, 995, 994), (994, 995, 997, 996), (996, 997, 999, 998), (998, 999, 1001, 1000), (1000, 1001, 1003, 1002), (1002, 1003, 1005, 1004), (1004, 1005, 1007, 1006), (1006, 1007, 1009, 1008), (1008, 1009, 1011, 1010), (1010, 1011, 1013, 1012), (1012, 1013, 1015, 1014), (1014, 1015, 1017, 1016), (1016, 1017, 1019, 1018), (1018, 1019, 1021, 1020), (1020, 1021, 1023, 1022), (1022, 1023, 1025, 1024), (1024, 1025, 1027, 1026), (1026, 1027, 1029, 1028), (971, 969, 1031, 1029, 1027, 1025, 1023, 1021, 1019, 1017, 1015, 1013, 1011, 1009, 1007, 1005, 1003, 1001, 999, 997, 995, 993, 991, 989, 987, 985, 983, 981, 979, 977, 975, 973), (1030, 1031, 969, 968), (1028, 1029, 1031, 1030), (968, 970, 972, 974, 976, 978, 980, 982, 984, 986, 988, 990, 992, 994, 996, 998, 1000, 1002, 1004, 1006, 1008, 1010, 1012, 1014, 1016, 1018, 1020, 1022, 1024, 1026, 1028, 1030)])
me_cylinder_006.use_remesh_preserve_volume = False
me_cylinder_006.use_remesh_preserve_attributes = False
me_cylinder_006.use_mirror_vertex_groups = False
me_cylinder_006.update()

# ---- objects
ob_cylinder = bpy.data.objects.new('Cylinder', me_cylinder_006)
ob_lamp = bpy.data.objects.new('Lamp', light_lamp)

# ---- transforms, parenting, visibility, modifiers, constraints
ob_cylinder.location = (2.214e-08, 0.0, 6.566)
ob_cylinder.rotation_euler = (1.571, 0.0, 0.0)
ob_cylinder.scale = (0.1, 0.1, 3.6)
ob_cylinder.lineart.crease_threshold = 0.0
ob_lamp.location = (4.076, 1.005, 5.904)
ob_lamp.rotation_euler = (0.6503, 0.05522, 1.866)
ob_lamp.lock_rotations_4d = False
ob_lamp.empty_display_type = 'ARROWS'
ob_lamp.color = (0.0, 0.0, 0.0, 0.0)
ob_lamp.lineart.crease_threshold = 0.0

# ---- collection membership
col_collection_1.objects.link(ob_cylinder)
col_collection_1.objects.link(ob_lamp)

# ---- scene / render settings (as saved in the file)
scene.frame_start = 1; scene.frame_end = 250; scene.frame_set(107)
scene.render.engine = 'BLENDER_EEVEE_NEXT'
scene.render.resolution_percentage = 50
scene.render.dither_intensity = 0.0
scene.cycles.use_denoising = False
scene.cycles.samples = 10
scene.cycles.sampling_pattern = 'TABULATED_SOBOL'
scene.cycles.light_sampling_threshold = 0.0
scene.cycles.use_adaptive_sampling = False
scene.cycles.use_light_tree = False
scene.cycles.blur_glossy = 0.0
scene.cycles.pixel_filter_type = 'GAUSSIAN'
scene.cycles.sample_clamp_indirect = 0.0
scene.view_settings.view_transform = 'Standard'
bpy.context.view_layer.update()

# ---- added for rendering (the .blend has no active camera): camera
cam_auto = bpy.data.cameras.new('AutoCamera')
cam_auto.lens = 50.0
cam_auto.sensor_width = 36.0
cam_auto.clip_end = 1000.0
ob_auto_camera = bpy.data.objects.new('AutoCamera', cam_auto)
scene.collection.objects.link(ob_auto_camera)
ob_auto_camera.location = (14.5669, -17.4803, 17.6535)
ob_auto_camera.rotation_euler = (1.09748, -7.21219e-08, 0.694738)
scene.camera = ob_auto_camera
bpy.context.view_layer.update()
